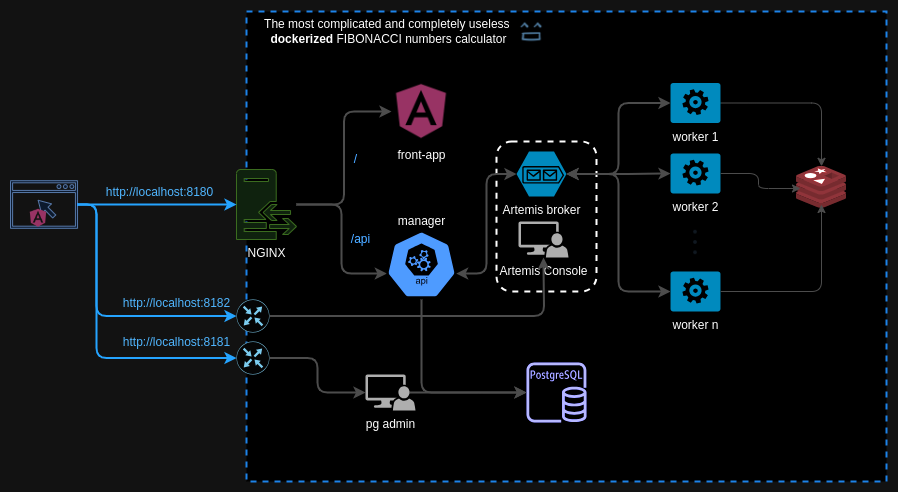

The diagram above was exported from draw.io. Its source (the exported page's mxGraphModel, read from the mxfile embedded in the PNG):
<mxGraphModel dx="2074" dy="1146" grid="1" gridSize="10" guides="1" tooltips="1" connect="1" arrows="1" fold="1" page="1" pageScale="1" pageWidth="827" pageHeight="1169" math="0" shadow="0">
  <root>
    <mxCell id="-5GmFu-zr3D9dApZbMeJ-0" />
    <mxCell id="-5GmFu-zr3D9dApZbMeJ-1" parent="-5GmFu-zr3D9dApZbMeJ-0" />
    <mxCell id="-5GmFu-zr3D9dApZbMeJ-36" value="" style="rounded=0;whiteSpace=wrap;html=1;dashed=1;fontColor=#3399FF;strokeColor=#3399FF;strokeWidth=2;" parent="-5GmFu-zr3D9dApZbMeJ-1" vertex="1">
      <mxGeometry x="290" y="110" width="640" height="470" as="geometry" />
    </mxCell>
    <mxCell id="XIQ2UQoVAun8E9D42C3M-17" value="" style="rounded=1;whiteSpace=wrap;html=1;dashed=1;strokeWidth=2;" parent="-5GmFu-zr3D9dApZbMeJ-1" vertex="1">
      <mxGeometry x="540" y="240" width="100" height="150" as="geometry" />
    </mxCell>
    <mxCell id="-5GmFu-zr3D9dApZbMeJ-30" style="edgeStyle=orthogonalEdgeStyle;rounded=1;orthogonalLoop=1;jettySize=auto;html=1;entryX=0.005;entryY=0.63;entryDx=0;entryDy=0;entryPerimeter=0;strokeWidth=2;strokeColor=#B3B3B3;" parent="-5GmFu-zr3D9dApZbMeJ-1" source="-5GmFu-zr3D9dApZbMeJ-2" target="-5GmFu-zr3D9dApZbMeJ-25" edge="1">
      <mxGeometry relative="1" as="geometry" />
    </mxCell>
    <mxCell id="-5GmFu-zr3D9dApZbMeJ-2" value="NGINX" style="pointerEvents=1;shadow=0;dashed=0;html=1;strokeColor=#82b366;fillColor=#d5e8d4;labelPosition=center;verticalLabelPosition=bottom;verticalAlign=top;outlineConnect=0;align=center;shape=mxgraph.office.servers.reverse_proxy;" parent="-5GmFu-zr3D9dApZbMeJ-1" vertex="1">
      <mxGeometry x="280" y="268" width="60" height="70" as="geometry" />
    </mxCell>
    <mxCell id="-5GmFu-zr3D9dApZbMeJ-5" value="worker 2" style="verticalLabelPosition=bottom;html=1;verticalAlign=top;align=center;strokeColor=none;fillColor=#00BEF2;shape=mxgraph.azure.worker_role;" parent="-5GmFu-zr3D9dApZbMeJ-1" vertex="1">
      <mxGeometry x="714" y="252" width="50" height="40" as="geometry" />
    </mxCell>
    <mxCell id="Vz8_vm8p7cE5PhCgfU2x-1" style="edgeStyle=orthogonalEdgeStyle;rounded=1;orthogonalLoop=1;jettySize=auto;html=1;exitX=1;exitY=0.5;exitDx=0;exitDy=0;exitPerimeter=0;strokeColor=#B3B3B3;curved=0;" edge="1" parent="-5GmFu-zr3D9dApZbMeJ-1" source="-5GmFu-zr3D9dApZbMeJ-6" target="Vz8_vm8p7cE5PhCgfU2x-0">
      <mxGeometry relative="1" as="geometry" />
    </mxCell>
    <mxCell id="-5GmFu-zr3D9dApZbMeJ-6" value="worker 1" style="verticalLabelPosition=bottom;html=1;verticalAlign=top;align=center;strokeColor=none;fillColor=#00BEF2;shape=mxgraph.azure.worker_role;" parent="-5GmFu-zr3D9dApZbMeJ-1" vertex="1">
      <mxGeometry x="714" y="181.5" width="50" height="40" as="geometry" />
    </mxCell>
    <mxCell id="-5GmFu-zr3D9dApZbMeJ-7" value="worker n" style="verticalLabelPosition=bottom;html=1;verticalAlign=top;align=center;strokeColor=none;fillColor=#00BEF2;shape=mxgraph.azure.worker_role;" parent="-5GmFu-zr3D9dApZbMeJ-1" vertex="1">
      <mxGeometry x="714" y="370" width="50" height="40" as="geometry" />
    </mxCell>
    <mxCell id="-5GmFu-zr3D9dApZbMeJ-9" value="" style="outlineConnect=0;fontColor=#232F3E;gradientColor=none;fillColor=#3334B9;strokeColor=none;dashed=0;verticalLabelPosition=bottom;verticalAlign=top;align=center;html=1;fontSize=12;fontStyle=0;aspect=fixed;pointerEvents=1;shape=mxgraph.aws4.rds_postgresql_instance;" parent="-5GmFu-zr3D9dApZbMeJ-1" vertex="1">
      <mxGeometry x="570" y="461" width="60" height="60" as="geometry" />
    </mxCell>
    <mxCell id="-5GmFu-zr3D9dApZbMeJ-32" style="edgeStyle=orthogonalEdgeStyle;rounded=1;orthogonalLoop=1;jettySize=auto;html=1;exitX=1;exitY=0.5;exitDx=0;exitDy=0;exitPerimeter=0;entryX=0;entryY=0.5;entryDx=0;entryDy=0;entryPerimeter=0;startArrow=classic;startFill=1;strokeWidth=2;strokeColor=#B3B3B3;" parent="-5GmFu-zr3D9dApZbMeJ-1" source="-5GmFu-zr3D9dApZbMeJ-24" target="-5GmFu-zr3D9dApZbMeJ-6" edge="1">
      <mxGeometry relative="1" as="geometry" />
    </mxCell>
    <mxCell id="-5GmFu-zr3D9dApZbMeJ-33" style="edgeStyle=orthogonalEdgeStyle;rounded=1;orthogonalLoop=1;jettySize=auto;html=1;exitX=1;exitY=0.5;exitDx=0;exitDy=0;exitPerimeter=0;entryX=0;entryY=0.5;entryDx=0;entryDy=0;entryPerimeter=0;startArrow=classic;startFill=1;strokeWidth=2;strokeColor=#B3B3B3;" parent="-5GmFu-zr3D9dApZbMeJ-1" source="-5GmFu-zr3D9dApZbMeJ-24" target="-5GmFu-zr3D9dApZbMeJ-5" edge="1">
      <mxGeometry relative="1" as="geometry" />
    </mxCell>
    <mxCell id="-5GmFu-zr3D9dApZbMeJ-34" style="edgeStyle=orthogonalEdgeStyle;rounded=1;orthogonalLoop=1;jettySize=auto;html=1;exitX=1;exitY=0.5;exitDx=0;exitDy=0;exitPerimeter=0;entryX=0;entryY=0.5;entryDx=0;entryDy=0;entryPerimeter=0;startArrow=classic;startFill=1;strokeWidth=2;strokeColor=#B3B3B3;" parent="-5GmFu-zr3D9dApZbMeJ-1" source="-5GmFu-zr3D9dApZbMeJ-24" target="-5GmFu-zr3D9dApZbMeJ-7" edge="1">
      <mxGeometry relative="1" as="geometry" />
    </mxCell>
    <mxCell id="-5GmFu-zr3D9dApZbMeJ-24" value="Artemis broker" style="verticalLabelPosition=bottom;html=1;verticalAlign=top;align=center;strokeColor=none;fillColor=#00BEF2;shape=mxgraph.azure.storage_queue;" parent="-5GmFu-zr3D9dApZbMeJ-1" vertex="1">
      <mxGeometry x="560" y="250" width="50" height="45" as="geometry" />
    </mxCell>
    <mxCell id="-5GmFu-zr3D9dApZbMeJ-31" style="edgeStyle=orthogonalEdgeStyle;rounded=1;orthogonalLoop=1;jettySize=auto;html=1;exitX=0.995;exitY=0.63;exitDx=0;exitDy=0;exitPerimeter=0;entryX=0;entryY=0.5;entryDx=0;entryDy=0;entryPerimeter=0;startArrow=classic;startFill=1;strokeWidth=2;strokeColor=#B3B3B3;" parent="-5GmFu-zr3D9dApZbMeJ-1" source="-5GmFu-zr3D9dApZbMeJ-25" target="-5GmFu-zr3D9dApZbMeJ-24" edge="1">
      <mxGeometry relative="1" as="geometry" />
    </mxCell>
    <mxCell id="-5GmFu-zr3D9dApZbMeJ-35" style="edgeStyle=orthogonalEdgeStyle;rounded=1;orthogonalLoop=1;jettySize=auto;html=1;exitX=0.5;exitY=1;exitDx=0;exitDy=0;exitPerimeter=0;startArrow=none;startFill=0;strokeWidth=2;strokeColor=#B3B3B3;" parent="-5GmFu-zr3D9dApZbMeJ-1" source="-5GmFu-zr3D9dApZbMeJ-25" target="-5GmFu-zr3D9dApZbMeJ-9" edge="1">
      <mxGeometry relative="1" as="geometry">
        <Array as="points">
          <mxPoint x="465" y="491" />
        </Array>
      </mxGeometry>
    </mxCell>
    <mxCell id="-5GmFu-zr3D9dApZbMeJ-25" value="manager&lt;br&gt;&lt;br&gt;&lt;br&gt;&lt;br&gt;&lt;br&gt;&lt;br&gt;&lt;br&gt;" style="html=1;dashed=0;whitespace=wrap;fillColor=#2875E2;strokeColor=#ffffff;points=[[0.005,0.63,0],[0.1,0.2,0],[0.9,0.2,0],[0.5,0,0],[0.995,0.63,0],[0.72,0.99,0],[0.5,1,0],[0.28,0.99,0]];shape=mxgraph.kubernetes.icon;prIcon=api" parent="-5GmFu-zr3D9dApZbMeJ-1" vertex="1">
      <mxGeometry x="430" y="328" width="70" height="70" as="geometry" />
    </mxCell>
    <mxCell id="-5GmFu-zr3D9dApZbMeJ-29" style="edgeStyle=orthogonalEdgeStyle;rounded=1;orthogonalLoop=1;jettySize=auto;html=1;strokeWidth=2;strokeColor=#007FFF;" parent="-5GmFu-zr3D9dApZbMeJ-1" source="-5GmFu-zr3D9dApZbMeJ-26" target="-5GmFu-zr3D9dApZbMeJ-2" edge="1">
      <mxGeometry relative="1" as="geometry" />
    </mxCell>
    <mxCell id="-5GmFu-zr3D9dApZbMeJ-26" value="" style="pointerEvents=1;shadow=0;dashed=0;html=1;strokeColor=#6c8ebf;fillColor=#dae8fc;aspect=fixed;labelPosition=center;verticalLabelPosition=bottom;verticalAlign=top;align=center;outlineConnect=0;shape=mxgraph.vvd.web_browser;" parent="-5GmFu-zr3D9dApZbMeJ-1" vertex="1">
      <mxGeometry x="54" y="279.2" width="67.04" height="47.6" as="geometry" />
    </mxCell>
    <mxCell id="-5GmFu-zr3D9dApZbMeJ-27" value="" style="shape=image;html=1;verticalAlign=top;verticalLabelPosition=bottom;labelBackgroundColor=#ffffff;imageAspect=0;aspect=fixed;image=https://cdn4.iconfinder.com/data/icons/logos-and-brands/512/21_Angular_logo_logos-128.png" parent="-5GmFu-zr3D9dApZbMeJ-1" vertex="1">
      <mxGeometry x="72" y="306.8" width="20" height="20" as="geometry" />
    </mxCell>
    <mxCell id="-5GmFu-zr3D9dApZbMeJ-38" value="The most complicated and completely useless&amp;nbsp;&lt;br&gt;&lt;b&gt;dockerized&lt;/b&gt; FIBONACCI numbers calculator" style="text;html=1;align=center;verticalAlign=middle;resizable=0;points=[];autosize=1;" parent="-5GmFu-zr3D9dApZbMeJ-1" vertex="1">
      <mxGeometry x="302" y="115" width="260" height="30" as="geometry" />
    </mxCell>
    <mxCell id="-5GmFu-zr3D9dApZbMeJ-39" value="" style="shape=image;html=1;verticalAlign=top;verticalLabelPosition=bottom;labelBackgroundColor=#ffffff;imageAspect=0;aspect=fixed;image=https://cdn4.iconfinder.com/data/icons/basic-ui-2-line/32/dots-dotted-option-menu-bullet-128.png;rounded=0;dashed=1;gradientColor=none;" parent="-5GmFu-zr3D9dApZbMeJ-1" vertex="1">
      <mxGeometry x="724" y="326" width="30" height="30" as="geometry" />
    </mxCell>
    <mxCell id="YySRAhaApI0T-DS_8g7S-0" value="" style="shape=image;html=1;verticalAlign=top;verticalLabelPosition=bottom;labelBackgroundColor=#ffffff;imageAspect=0;aspect=fixed;image=https://cdn4.iconfinder.com/data/icons/emoji-line-doodle/91/Emoji_LIne_Doodle_C-01-128.png;rounded=0;dashed=1;strokeColor=#B3B3B3;gradientColor=none;fontColor=#3399FF;" parent="-5GmFu-zr3D9dApZbMeJ-1" vertex="1">
      <mxGeometry x="560" y="115" width="30" height="30" as="geometry" />
    </mxCell>
    <mxCell id="-5GmFu-zr3D9dApZbMeJ-3" value="front-app" style="shape=image;html=1;verticalAlign=top;verticalLabelPosition=bottom;labelBackgroundColor=#ffffff;imageAspect=0;aspect=fixed;image=https://cdn4.iconfinder.com/data/icons/logos-and-brands/512/21_Angular_logo_logos-128.png" parent="-5GmFu-zr3D9dApZbMeJ-1" vertex="1">
      <mxGeometry x="435" y="180" width="60" height="60" as="geometry" />
    </mxCell>
    <mxCell id="XIQ2UQoVAun8E9D42C3M-2" style="edgeStyle=orthogonalEdgeStyle;rounded=1;orthogonalLoop=1;jettySize=auto;html=1;entryX=0;entryY=0.5;entryDx=0;entryDy=0;strokeWidth=2;strokeColor=#B3B3B3;" parent="-5GmFu-zr3D9dApZbMeJ-1" source="-5GmFu-zr3D9dApZbMeJ-2" target="-5GmFu-zr3D9dApZbMeJ-3" edge="1">
      <mxGeometry relative="1" as="geometry">
        <mxPoint x="350" y="313" as="sourcePoint" />
        <mxPoint x="440.3499999999999" y="382.0999999999999" as="targetPoint" />
      </mxGeometry>
    </mxCell>
    <mxCell id="XIQ2UQoVAun8E9D42C3M-3" value="/" style="text;html=1;align=center;verticalAlign=middle;resizable=0;points=[];autosize=1;fontColor=#0066CC;" parent="-5GmFu-zr3D9dApZbMeJ-1" vertex="1">
      <mxGeometry x="389" y="248" width="20" height="20" as="geometry" />
    </mxCell>
    <mxCell id="XIQ2UQoVAun8E9D42C3M-4" value="/api" style="text;html=1;align=center;verticalAlign=middle;resizable=0;points=[];autosize=1;fontColor=#0066CC;" parent="-5GmFu-zr3D9dApZbMeJ-1" vertex="1">
      <mxGeometry x="389" y="328" width="30" height="20" as="geometry" />
    </mxCell>
    <mxCell id="XIQ2UQoVAun8E9D42C3M-5" value="http://localhost:8180" style="text;html=1;align=center;verticalAlign=middle;resizable=0;points=[];autosize=1;fontColor=#0066CC;" parent="-5GmFu-zr3D9dApZbMeJ-1" vertex="1">
      <mxGeometry x="143" y="281" width="120" height="20" as="geometry" />
    </mxCell>
    <mxCell id="XIQ2UQoVAun8E9D42C3M-11" value="" style="points=[[0.5,0,0],[1,0.5,0],[0.5,1,0],[0,0.5,0],[0.145,0.145,0],[0.8555,0.145,0],[0.855,0.8555,0],[0.145,0.855,0]];verticalLabelPosition=bottom;html=1;verticalAlign=top;aspect=fixed;align=center;pointerEvents=1;shape=mxgraph.cisco19.rect;prIcon=router;fillColor=#FAFAFA;strokeColor=#005073;dashed=1;fontColor=#0066CC;" parent="-5GmFu-zr3D9dApZbMeJ-1" vertex="1">
      <mxGeometry x="280" y="398" width="33" height="33" as="geometry" />
    </mxCell>
    <mxCell id="XIQ2UQoVAun8E9D42C3M-12" value="" style="points=[[0.5,0,0],[1,0.5,0],[0.5,1,0],[0,0.5,0],[0.145,0.145,0],[0.8555,0.145,0],[0.855,0.8555,0],[0.145,0.855,0]];verticalLabelPosition=bottom;html=1;verticalAlign=top;aspect=fixed;align=center;pointerEvents=1;shape=mxgraph.cisco19.rect;prIcon=router;fillColor=#FAFAFA;strokeColor=#005073;dashed=1;fontColor=#0066CC;" parent="-5GmFu-zr3D9dApZbMeJ-1" vertex="1">
      <mxGeometry x="280" y="440" width="33" height="33" as="geometry" />
    </mxCell>
    <mxCell id="XIQ2UQoVAun8E9D42C3M-14" style="edgeStyle=orthogonalEdgeStyle;rounded=1;orthogonalLoop=1;jettySize=auto;html=1;exitX=1;exitY=0.5;exitDx=0;exitDy=0;exitPerimeter=0;startArrow=none;startFill=0;strokeWidth=2;strokeColor=#B3B3B3;entryX=0;entryY=0.5;entryDx=0;entryDy=0;entryPerimeter=0;" parent="-5GmFu-zr3D9dApZbMeJ-1" source="XIQ2UQoVAun8E9D42C3M-12" target="XIQ2UQoVAun8E9D42C3M-20" edge="1">
      <mxGeometry relative="1" as="geometry">
        <mxPoint x="475" y="408" as="sourcePoint" />
        <mxPoint x="400" y="492" as="targetPoint" />
      </mxGeometry>
    </mxCell>
    <mxCell id="XIQ2UQoVAun8E9D42C3M-15" style="edgeStyle=orthogonalEdgeStyle;rounded=0;orthogonalLoop=1;jettySize=auto;html=1;exitX=0.88;exitY=0.5;exitDx=0;exitDy=0;startArrow=none;startFill=0;strokeWidth=2;strokeColor=#B3B3B3;exitPerimeter=0;" parent="-5GmFu-zr3D9dApZbMeJ-1" source="XIQ2UQoVAun8E9D42C3M-20" target="-5GmFu-zr3D9dApZbMeJ-9" edge="1">
      <mxGeometry relative="1" as="geometry">
        <mxPoint x="448" y="492" as="sourcePoint" />
        <mxPoint x="410" y="502" as="targetPoint" />
      </mxGeometry>
    </mxCell>
    <mxCell id="XIQ2UQoVAun8E9D42C3M-16" value="&lt;font color=&quot;#000000&quot;&gt;Artemis Console&lt;/font&gt;" style="pointerEvents=1;shadow=0;dashed=0;html=1;strokeColor=none;labelPosition=center;verticalLabelPosition=bottom;verticalAlign=top;align=center;fillColor=#515151;shape=mxgraph.mscae.system_center.admin_console;fontColor=#0066CC;" parent="-5GmFu-zr3D9dApZbMeJ-1" vertex="1">
      <mxGeometry x="562" y="320" width="50" height="36" as="geometry" />
    </mxCell>
    <mxCell id="XIQ2UQoVAun8E9D42C3M-18" style="edgeStyle=orthogonalEdgeStyle;rounded=1;orthogonalLoop=1;jettySize=auto;html=1;exitX=1;exitY=0.5;exitDx=0;exitDy=0;exitPerimeter=0;startArrow=none;startFill=0;strokeWidth=2;strokeColor=#B3B3B3;" parent="-5GmFu-zr3D9dApZbMeJ-1" source="XIQ2UQoVAun8E9D42C3M-11" edge="1">
      <mxGeometry relative="1" as="geometry">
        <mxPoint x="323" y="466.5" as="sourcePoint" />
        <mxPoint x="587" y="356" as="targetPoint" />
      </mxGeometry>
    </mxCell>
    <mxCell id="XIQ2UQoVAun8E9D42C3M-20" value="&lt;font color=&quot;#000000&quot;&gt;pg admin&lt;br&gt;&lt;/font&gt;" style="pointerEvents=1;shadow=0;dashed=0;html=1;strokeColor=none;labelPosition=center;verticalLabelPosition=bottom;verticalAlign=top;align=center;fillColor=#515151;shape=mxgraph.mscae.system_center.admin_console;fontColor=#0066CC;" parent="-5GmFu-zr3D9dApZbMeJ-1" vertex="1">
      <mxGeometry x="409" y="473" width="50" height="36" as="geometry" />
    </mxCell>
    <mxCell id="XIQ2UQoVAun8E9D42C3M-21" style="edgeStyle=orthogonalEdgeStyle;rounded=1;orthogonalLoop=1;jettySize=auto;html=1;strokeWidth=2;strokeColor=#007FFF;entryX=0;entryY=0.5;entryDx=0;entryDy=0;entryPerimeter=0;" parent="-5GmFu-zr3D9dApZbMeJ-1" source="-5GmFu-zr3D9dApZbMeJ-26" target="XIQ2UQoVAun8E9D42C3M-12" edge="1">
      <mxGeometry relative="1" as="geometry">
        <mxPoint x="147.03999999999996" y="313" as="sourcePoint" />
        <mxPoint x="290" y="313" as="targetPoint" />
        <Array as="points">
          <mxPoint x="140" y="303" />
          <mxPoint x="140" y="457" />
        </Array>
      </mxGeometry>
    </mxCell>
    <mxCell id="XIQ2UQoVAun8E9D42C3M-22" style="edgeStyle=orthogonalEdgeStyle;rounded=1;orthogonalLoop=1;jettySize=auto;html=1;strokeWidth=2;strokeColor=#007FFF;entryX=0;entryY=0.5;entryDx=0;entryDy=0;entryPerimeter=0;" parent="-5GmFu-zr3D9dApZbMeJ-1" source="-5GmFu-zr3D9dApZbMeJ-26" target="XIQ2UQoVAun8E9D42C3M-11" edge="1">
      <mxGeometry relative="1" as="geometry">
        <mxPoint x="220" y="340" as="sourcePoint" />
        <mxPoint x="290" y="466.5" as="targetPoint" />
        <Array as="points">
          <mxPoint x="140" y="303" />
          <mxPoint x="140" y="415" />
        </Array>
      </mxGeometry>
    </mxCell>
    <mxCell id="XIQ2UQoVAun8E9D42C3M-23" value="http://localhost:8182" style="text;html=1;align=center;verticalAlign=middle;resizable=0;points=[];autosize=1;fontColor=#0066CC;" parent="-5GmFu-zr3D9dApZbMeJ-1" vertex="1">
      <mxGeometry x="160" y="392" width="120" height="20" as="geometry" />
    </mxCell>
    <mxCell id="XIQ2UQoVAun8E9D42C3M-24" value="http://localhost:8181" style="text;html=1;align=center;verticalAlign=middle;resizable=0;points=[];autosize=1;fontColor=#0066CC;" parent="-5GmFu-zr3D9dApZbMeJ-1" vertex="1">
      <mxGeometry x="160" y="431" width="120" height="20" as="geometry" />
    </mxCell>
    <mxCell id="Vz8_vm8p7cE5PhCgfU2x-0" value="" style="image;sketch=0;aspect=fixed;html=1;points=[];align=center;fontSize=12;image=img/lib/mscae/Cache_Redis_Product.svg;" vertex="1" parent="-5GmFu-zr3D9dApZbMeJ-1">
      <mxGeometry x="840" y="264.8" width="50" height="42" as="geometry" />
    </mxCell>
    <mxCell id="Vz8_vm8p7cE5PhCgfU2x-2" style="edgeStyle=orthogonalEdgeStyle;rounded=1;orthogonalLoop=1;jettySize=auto;html=1;exitX=1;exitY=0.5;exitDx=0;exitDy=0;exitPerimeter=0;entryX=0.08;entryY=0.529;entryDx=0;entryDy=0;entryPerimeter=0;curved=0;strokeColor=#B3B3B3;" edge="1" parent="-5GmFu-zr3D9dApZbMeJ-1" source="-5GmFu-zr3D9dApZbMeJ-5" target="Vz8_vm8p7cE5PhCgfU2x-0">
      <mxGeometry relative="1" as="geometry" />
    </mxCell>
    <mxCell id="Vz8_vm8p7cE5PhCgfU2x-3" style="edgeStyle=orthogonalEdgeStyle;rounded=1;orthogonalLoop=1;jettySize=auto;html=1;exitX=1;exitY=0.5;exitDx=0;exitDy=0;exitPerimeter=0;entryX=0.5;entryY=0.91;entryDx=0;entryDy=0;entryPerimeter=0;curved=0;strokeColor=#B3B3B3;" edge="1" parent="-5GmFu-zr3D9dApZbMeJ-1" source="-5GmFu-zr3D9dApZbMeJ-7" target="Vz8_vm8p7cE5PhCgfU2x-0">
      <mxGeometry relative="1" as="geometry" />
    </mxCell>
  </root>
</mxGraphModel>